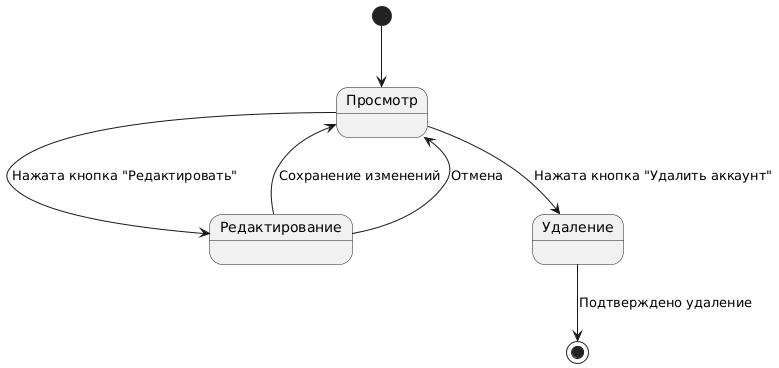

The diagram above was rendered by PlantUML. Its source (embedded in the PNG):
@startuml
[*] --> Просмотр

Просмотр --> Редактирование : Нажата кнопка "Редактировать"
Редактирование --> Просмотр : Сохранение изменений
Редактирование --> Просмотр : Отмена
Просмотр --> Удаление : Нажата кнопка "Удалить аккаунт"
Удаление --> [*] : Подтверждено удаление
@enduml